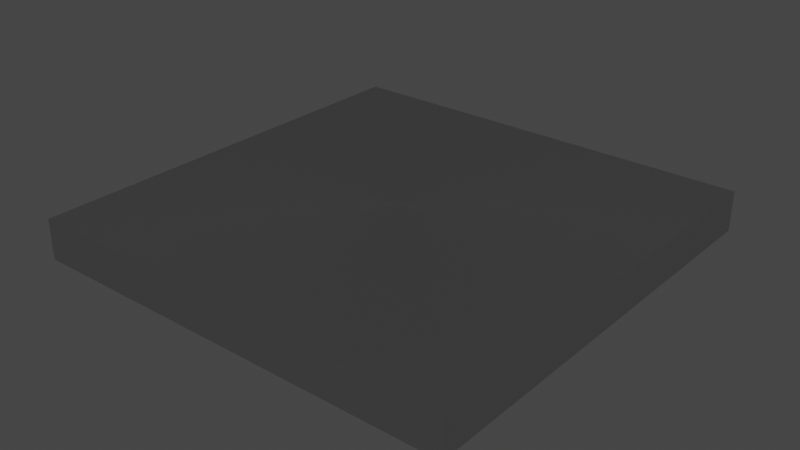 # Source: Floresan.blend  (saved by Blender 3.0.42; exported with 4.5.12 LTS)
import bpy
from mathutils import Matrix  # noqa: F401  (used for matrix-valued properties, if any)

bpy.ops.wm.read_factory_settings(use_empty=True)
scene = bpy.context.scene
scene.name = 'Scene'

# ---- collections
col_collection = bpy.data.collections.new('Collection'); scene.collection.children.link(col_collection)

# ---- materials (node trees are filled in below, after node groups)
mat_material = bpy.data.materials.new('Material')
mat_material.alpha_threshold = 0.0
mat_material.use_transparent_shadow = False
mat_material.line_color = (0.0, 0.0, 0.0, 1.0)
mat_material_004 = bpy.data.materials.new('Material.004')
mat_material_004.use_transparent_shadow = False
mat_material_008 = bpy.data.materials.new('Material.008')
mat_material_008.use_transparent_shadow = False
mat_material_009 = bpy.data.materials.new('Material.009')
mat_material_009.use_transparent_shadow = False
mat_material_005 = bpy.data.materials.new('Material.005')
mat_material_005.use_transparent_shadow = False
mat_material_006 = bpy.data.materials.new('Material.006')
mat_material_006.use_transparent_shadow = False
mat_material_007 = bpy.data.materials.new('Material.007')
mat_material_007.use_transparent_shadow = False

# ---- material node trees
mat_material.use_nodes = True; mat_material.node_tree.nodes.clear()
_N = mat_material.node_tree.nodes; _L = mat_material.node_tree.links
n0 = _N.new('ShaderNodeOutputMaterial'); n0.name = 'Material Output'; n0.location = (300, 300)
n1 = _N.new('ShaderNodeBsdfAnisotropic'); n1.name = 'Anisotropic BSDF'; n1.location = (10, 300)
n1.distribution = 'GGX'
n1.inputs[1].default_value = 0.4
n1.inputs[2].default_value = 0.5
_L.new(n1.outputs[0], n0.inputs[0])
n0.is_active_output = True
mat_material_004.use_nodes = True; mat_material_004.node_tree.nodes.clear()
_N = mat_material_004.node_tree.nodes; _L = mat_material_004.node_tree.links
n0 = _N.new('ShaderNodeOutputMaterial'); n0.name = 'Material Output'; n0.location = (300, 300)
n1 = _N.new('ShaderNodeEmission'); n1.name = 'Emission'; n1.location = (10, 300)
_L.new(n1.outputs[0], n0.inputs[0])
n0.is_active_output = True
mat_material_008.use_nodes = True; mat_material_008.node_tree.nodes.clear()
_N = mat_material_008.node_tree.nodes; _L = mat_material_008.node_tree.links
n0 = _N.new('ShaderNodeOutputMaterial'); n0.name = 'Material Output'; n0.location = (300, 300)
n1 = _N.new('ShaderNodeEmission'); n1.name = 'Emission'; n1.location = (10, 300)
_L.new(n1.outputs[0], n0.inputs[0])
n0.is_active_output = True
mat_material_009.use_nodes = True; mat_material_009.node_tree.nodes.clear()
_N = mat_material_009.node_tree.nodes; _L = mat_material_009.node_tree.links
n0 = _N.new('ShaderNodeOutputMaterial'); n0.name = 'Material Output'; n0.location = (300, 300)
n1 = _N.new('ShaderNodeEmission'); n1.name = 'Emission'; n1.location = (10, 300)
_L.new(n1.outputs[0], n0.inputs[0])
n0.is_active_output = True
mat_material_005.use_nodes = True; mat_material_005.node_tree.nodes.clear()
_N = mat_material_005.node_tree.nodes; _L = mat_material_005.node_tree.links
n0 = _N.new('ShaderNodeOutputMaterial'); n0.name = 'Material Output'; n0.location = (300, 300)
n1 = _N.new('ShaderNodeEmission'); n1.name = 'Emission'; n1.location = (10, 300)
_L.new(n1.outputs[0], n0.inputs[0])
n0.is_active_output = True
mat_material_006.use_nodes = True; mat_material_006.node_tree.nodes.clear()
_N = mat_material_006.node_tree.nodes; _L = mat_material_006.node_tree.links
n0 = _N.new('ShaderNodeOutputMaterial'); n0.name = 'Material Output'; n0.location = (300, 300)
n1 = _N.new('ShaderNodeEmission'); n1.name = 'Emission'; n1.location = (10, 300)
_L.new(n1.outputs[0], n0.inputs[0])
n0.is_active_output = True
mat_material_007.use_nodes = True; mat_material_007.node_tree.nodes.clear()
_N = mat_material_007.node_tree.nodes; _L = mat_material_007.node_tree.links
n0 = _N.new('ShaderNodeOutputMaterial'); n0.name = 'Material Output'; n0.location = (300, 300)
n1 = _N.new('ShaderNodeEmission'); n1.name = 'Emission'; n1.location = (10, 300)
_L.new(n1.outputs[0], n0.inputs[0])
n0.is_active_output = True

# ---- world
world_world = bpy.data.worlds.new('World'); scene.world = world_world
world_world.use_nodes = True; world_world.node_tree.nodes.clear()
_N = world_world.node_tree.nodes; _L = world_world.node_tree.links
n0 = _N.new('ShaderNodeOutputWorld'); n0.name = 'World Output'; n0.location = (300, 300)
n1 = _N.new('ShaderNodeBackground'); n1.name = 'Background'; n1.location = (10, 300)
n1.inputs[0].default_value = (0.05088, 0.05088, 0.05088, 1.0)
_L.new(n1.outputs[0], n0.inputs[0])
n0.is_active_output = True
world_world.color = (0.05088, 0.05088, 0.05088)
world_world.use_sun_shadow = False
world_world.sun_shadow_jitter_overblur = 0.0

# ---- meshes
me_cube = bpy.data.meshes.new('Cube')
me_cube.from_pydata([(1.0, 1.0, -0.815), (1.0, 1.0, -1.0), (1.0, -1.0, -0.815), (1.0, -1.0, -1.0), (-1.0, 1.0, -0.815), (-1.0, 1.0, -1.0), (-1.0, -1.0, -0.815), (-1.0, -1.0, -1.0), (-1.0, -1.0, -0.8848), (-1.0, 1.0, -0.8848), (1.0, -1.0, -0.8848), (1.0, 1.0, -0.8848), (-0.9279, -0.9279, -0.8685), (0.9279, -0.9279, -0.8685), (-0.9279, 0.9279, -0.8685), (0.9279, 0.9279, -0.8685), (-0.9479, -0.9479, -1.0), (-0.9479, 0.9993, -1.0), (1.001, -0.9479, -1.0), (-0.9479, -0.9479, -0.8848), (-0.9479, 0.9993, -0.8848), (1.001, -0.9479, -0.8848), (0.9476, -0.9972, -1.0), (-0.9965, 0.9476, -1.0), (0.9476, 0.9476, -1.0), (-0.9965, 0.9476, -0.8848), (0.9476, -0.9972, -0.8848), (0.9476, 0.9476, -0.8848), (1.0, -1.0, -1.0), (0.9669, -0.9669, -1.0), (-1.0, 1.0, -1.0), (-0.9669, 0.9669, -1.0), (1.0, 1.0, -1.0), (0.9669, 0.9669, -1.0), (-0.9669, -0.9669, -1.0), (-1.0, -1.0, -1.0)], [], [(0, 4, 6, 2), (3, 2, 6, 7), (7, 6, 4, 5), (16, 17, 20, 19), (1, 0, 2, 3), (5, 4, 0, 1), (8, 10, 21, 19), (9, 31, 23, 25), (9, 11, 10, 8), (18, 16, 19, 21), (11, 9, 25, 27), (7, 5, 30, 35), (12, 14, 15, 13), (29, 10, 26, 22), (9, 8, 19, 20), (31, 9, 20, 17), (10, 29, 18, 21), (34, 31, 17, 16), (29, 34, 16, 18), (31, 33, 24, 23), (5, 1, 32, 30), (23, 24, 27, 25), (24, 22, 26, 27), (1, 3, 28, 32), (3, 7, 35, 28), (10, 11, 27, 26), (31, 34, 35, 30), (33, 31, 30, 32), (29, 33, 32, 28), (34, 29, 28, 35), (33, 29, 22, 24)])
_uv = me_cube.uv_layers.new(name='UVMap')
_uv.uv.foreach_set('vector', [0.625, 0.5, 0.875, 0.5, 0.875, 0.75, 0.625, 0.75, 0.375, 0.75, 0.625, 0.75, 0.625, 1.0, 0.375, 1.0, 0.375, 0.0, 0.625, 0.0, 0.625, 0.25, 0.375, 0.25, 0.375, 0.0, 0.375, 0.2434, 0.375, 0.2434, 0.375, 0.0, 0.375, 0.5, 0.625, 0.5, 0.625, 0.75, 0.375, 0.75, 0.375, 0.25, 0.625, 0.25, 0.625, 0.5, 0.375, 0.5, 0.125, 0.75, 0.375, 0.75, 0.3729, 0.7543, 0.125, 0.75, 0.375, 0.25, 0.375, 0.2547, 0.375, 0.257, 0.375, 0.257, 0.125, 0.5, 0.375, 0.5, 0.375, 0.75, 0.125, 0.75, 0.375, 0.7564, 0.375, 1.0, 0.375, 1.0, 0.3729, 0.7543, 0.375, 0.5, 0.125, 0.5, 0.132, 0.5, 0.375, 0.5, 0.375, 0.0, 0.375, 0.25, 0.375, 0.25, 0.375, 0.0, 0.0, 0.0, 0.0, 1.0, 1.0, 1.0, 1.0, 0.0, 0.375, 0.7454, 0.375, 0.75, 0.375, 0.7431, 0.375, 0.7431, 0.125, 0.5, 0.125, 0.75, 0.125, 0.75, 0.125, 0.5066, 0.375, 0.2458, 0.375, 0.25, 0.375, 0.2434, 0.375, 0.2434, 0.375, 0.75, 0.375, 0.754, 0.375, 0.7564, 0.3729, 0.7543, 0.375, 0.0, 0.375, 0.2417, 0.375, 0.2434, 0.375, 0.0, 0.375, 0.7583, 0.375, 1.0, 0.375, 1.0, 0.375, 0.7564, 0.375, 0.2583, 0.375, 0.5, 0.375, 0.5, 0.375, 0.257, 0.375, 0.25, 0.375, 0.5, 0.375, 0.5, 0.375, 0.25, 0.375, 0.257, 0.375, 0.5, 0.375, 0.5, 0.375, 0.257, 0.375, 0.5, 0.375, 0.7431, 0.375, 0.7431, 0.375, 0.5, 0.375, 0.5, 0.375, 0.75, 0.375, 0.75, 0.375, 0.5, 0.375, 0.75, 0.375, 1.0, 0.375, 1.0, 0.375, 0.75, 0.375, 0.75, 0.375, 0.5, 0.375, 0.5, 0.375, 0.7431, 0.375, 0.2417, 0.375, 0.0, 0.375, 0.0, 0.375, 0.25, 0.375, 0.5, 0.375, 0.2583, 0.375, 0.25, 0.375, 0.5, 0.375, 0.7417, 0.375, 0.5, 0.375, 0.5, 0.375, 0.75, 0.375, 1.0, 0.375, 0.7583, 0.375, 0.75, 0.375, 1.0, 0.375, 0.5, 0.375, 0.7417, 0.375, 0.7431, 0.375, 0.5])
me_cube.materials.append(mat_material)
me_cube.use_remesh_preserve_volume = False
me_cube.use_remesh_preserve_attributes = False
me_cube.use_mirror_vertex_groups = False
me_cube.update()
me_cylinder = bpy.data.meshes.new('Cylinder')
me_cylinder.from_pydata([(0.0, 0.02, -0.3), (0.0, 0.02, 0.3), (0.003902, 0.01962, -0.3), (0.003902, 0.01962, 0.3), (0.007654, 0.01848, -0.3), (0.007654, 0.01848, 0.3), (0.01111, 0.01663, -0.3), (0.01111, 0.01663, 0.3), (0.01414, 0.01414, -0.3), (0.01414, 0.01414, 0.3), (0.01663, 0.01111, -0.3), (0.01663, 0.01111, 0.3), (0.01848, 0.007654, -0.3), (0.01848, 0.007654, 0.3), (0.01962, 0.003902, -0.3), (0.01962, 0.003902, 0.3), (0.02, -8.742e-10, -0.3), (0.02, -8.742e-10, 0.3), (0.01962, -0.003902, -0.3), (0.01962, -0.003902, 0.3), (0.01848, -0.007654, -0.3), (0.01848, -0.007654, 0.3), (0.01663, -0.01111, -0.3), (0.01663, -0.01111, 0.3), (0.01414, -0.01414, -0.3), (0.01414, -0.01414, 0.3), (0.01111, -0.01663, -0.3), (0.01111, -0.01663, 0.3), (0.007654, -0.01848, -0.3), (0.007654, -0.01848, 0.3), (0.003902, -0.01962, -0.3), (0.003902, -0.01962, 0.3), (-1.748e-09, -0.02, -0.3), (-1.748e-09, -0.02, 0.3), (-0.003902, -0.01962, -0.3), (-0.003902, -0.01962, 0.3), (-0.007654, -0.01848, -0.3), (-0.007654, -0.01848, 0.3), (-0.01111, -0.01663, -0.3), (-0.01111, -0.01663, 0.3), (-0.01414, -0.01414, -0.3), (-0.01414, -0.01414, 0.3), (-0.01663, -0.01111, -0.3), (-0.01663, -0.01111, 0.3), (-0.01848, -0.007654, -0.3), (-0.01848, -0.007654, 0.3), (-0.01962, -0.003902, -0.3), (-0.01962, -0.003902, 0.3), (-0.02, 2.385e-10, -0.3), (-0.02, 2.385e-10, 0.3), (-0.01962, 0.003902, -0.3), (-0.01962, 0.003902, 0.3), (-0.01848, 0.007654, -0.3), (-0.01848, 0.007654, 0.3), (-0.01663, 0.01111, -0.3), (-0.01663, 0.01111, 0.3), (-0.01414, 0.01414, -0.3), (-0.01414, 0.01414, 0.3), (-0.01111, 0.01663, -0.3), (-0.01111, 0.01663, 0.3), (-0.007654, 0.01848, -0.3), (-0.007654, 0.01848, 0.3), (-0.003902, 0.01962, -0.3), (-0.003902, 0.01962, 0.3)], [], [(0, 1, 3, 2), (2, 3, 5, 4), (4, 5, 7, 6), (6, 7, 9, 8), (8, 9, 11, 10), (10, 11, 13, 12), (12, 13, 15, 14), (14, 15, 17, 16), (16, 17, 19, 18), (18, 19, 21, 20), (20, 21, 23, 22), (22, 23, 25, 24), (24, 25, 27, 26), (26, 27, 29, 28), (28, 29, 31, 30), (30, 31, 33, 32), (32, 33, 35, 34), (34, 35, 37, 36), (36, 37, 39, 38), (38, 39, 41, 40), (40, 41, 43, 42), (42, 43, 45, 44), (44, 45, 47, 46), (46, 47, 49, 48), (48, 49, 51, 50), (50, 51, 53, 52), (52, 53, 55, 54), (54, 55, 57, 56), (56, 57, 59, 58), (58, 59, 61, 60), (3, 1, 63, 61, 59, 57, 55, 53, 51, 49, 47, 45, 43, 41, 39, 37, 35, 33, 31, 29, 27, 25, 23, 21, 19, 17, 15, 13, 11, 9, 7, 5), (60, 61, 63, 62), (62, 63, 1, 0), (0, 2, 4, 6, 8, 10, 12, 14, 16, 18, 20, 22, 24, 26, 28, 30, 32, 34, 36, 38, 40, 42, 44, 46, 48, 50, 52, 54, 56, 58, 60, 62)])
_uv = me_cylinder.uv_layers.new(name='UVMap')
_uv.uv.foreach_set('vector', [1.0, 0.5, 1.0, 1.0, 0.9688, 1.0, 0.9688, 0.5, 0.9688, 0.5, 0.9688, 1.0, 0.9375, 1.0, 0.9375, 0.5, 0.9375, 0.5, 0.9375, 1.0, 0.9062, 1.0, 0.9062, 0.5, 0.9062, 0.5, 0.9062, 1.0, 0.875, 1.0, 0.875, 0.5, 0.875, 0.5, 0.875, 1.0, 0.8438, 1.0, 0.8438, 0.5, 0.8438, 0.5, 0.8438, 1.0, 0.8125, 1.0, 0.8125, 0.5, 0.8125, 0.5, 0.8125, 1.0, 0.7812, 1.0, 0.7812, 0.5, 0.7812, 0.5, 0.7812, 1.0, 0.75, 1.0, 0.75, 0.5, 0.75, 0.5, 0.75, 1.0, 0.7188, 1.0, 0.7188, 0.5, 0.7188, 0.5, 0.7188, 1.0, 0.6875, 1.0, 0.6875, 0.5, 0.6875, 0.5, 0.6875, 1.0, 0.6562, 1.0, 0.6562, 0.5, 0.6562, 0.5, 0.6562, 1.0, 0.625, 1.0, 0.625, 0.5, 0.625, 0.5, 0.625, 1.0, 0.5938, 1.0, 0.5938, 0.5, 0.5938, 0.5, 0.5938, 1.0, 0.5625, 1.0, 0.5625, 0.5, 0.5625, 0.5, 0.5625, 1.0, 0.5312, 1.0, 0.5312, 0.5, 0.5312, 0.5, 0.5312, 1.0, 0.5, 1.0, 0.5, 0.5, 0.5, 0.5, 0.5, 1.0, 0.4688, 1.0, 0.4688, 0.5, 0.4688, 0.5, 0.4688, 1.0, 0.4375, 1.0, 0.4375, 0.5, 0.4375, 0.5, 0.4375, 1.0, 0.4062, 1.0, 0.4062, 0.5, 0.4062, 0.5, 0.4062, 1.0, 0.375, 1.0, 0.375, 0.5, 0.375, 0.5, 0.375, 1.0, 0.3438, 1.0, 0.3438, 0.5, 0.3438, 0.5, 0.3438, 1.0, 0.3125, 1.0, 0.3125, 0.5, 0.3125, 0.5, 0.3125, 1.0, 0.2812, 1.0, 0.2812, 0.5, 0.2812, 0.5, 0.2812, 1.0, 0.25, 1.0, 0.25, 0.5, 0.25, 0.5, 0.25, 1.0, 0.2188, 1.0, 0.2188, 0.5, 0.2188, 0.5, 0.2188, 1.0, 0.1875, 1.0, 0.1875, 0.5, 0.1875, 0.5, 0.1875, 1.0, 0.1562, 1.0, 0.1562, 0.5, 0.1562, 0.5, 0.1562, 1.0, 0.125, 1.0, 0.125, 0.5, 0.125, 0.5, 0.125, 1.0, 0.09375, 1.0, 0.09375, 0.5, 0.09375, 0.5, 0.09375, 1.0, 0.0625, 1.0, 0.0625, 0.5, 0.2968, 0.4854, 0.25, 0.49, 0.2032, 0.4854, 0.1582, 0.4717, 0.1167, 0.4496, 0.08029, 0.4197, 0.05045, 0.3833, 0.02827, 0.3418, 0.01461, 0.2968, 0.01, 0.25, 0.01461, 0.2032, 0.02827, 0.1582, 0.05045, 0.1167, 0.08029, 0.08029, 0.1167, 0.05045, 0.1582, 0.02827, 0.2032, 0.01461, 0.25, 0.01, 0.2968, 0.01461, 0.3418, 0.02827, 0.3833, 0.05045, 0.4197, 0.08029, 0.4496, 0.1167, 0.4717, 0.1582, 0.4854, 0.2032, 0.49, 0.25, 0.4854, 0.2968, 0.4717, 0.3418, 0.4496, 0.3833, 0.4197, 0.4197, 0.3833, 0.4496, 0.3418, 0.4717, 0.0625, 0.5, 0.0625, 1.0, 0.03125, 1.0, 0.03125, 0.5, 0.03125, 0.5, 0.03125, 1.0, 0.0, 1.0, 0.0, 0.5, 0.75, 0.49, 0.7968, 0.4854, 0.8418, 0.4717, 0.8833, 0.4496, 0.9197, 0.4197, 0.9496, 0.3833, 0.9717, 0.3418, 0.9854, 0.2968, 0.99, 0.25, 0.9854, 0.2032, 0.9717, 0.1582, 0.9496, 0.1167, 0.9197, 0.08029, 0.8833, 0.05045, 0.8418, 0.02827, 0.7968, 0.01461, 0.75, 0.01, 0.7032, 0.01461, 0.6582, 0.02827, 0.6167, 0.05045, 0.5803, 0.08029, 0.5504, 0.1167, 0.5283, 0.1582, 0.5146, 0.2032, 0.51, 0.25, 0.5146, 0.2968, 0.5283, 0.3418, 0.5504, 0.3833, 0.5803, 0.4197, 0.6167, 0.4496, 0.6582, 0.4717, 0.7032, 0.4854])
me_cylinder.materials.append(mat_material_004)
me_cylinder.use_remesh_fix_poles = True
me_cylinder.use_remesh_preserve_attributes = False
me_cylinder.update()
me_cylinder_001 = bpy.data.meshes.new('Cylinder.001')
me_cylinder_001.from_pydata([(0.0, 0.02, -0.3), (0.0, 0.02, 0.3), (0.003902, 0.01962, -0.3), (0.003902, 0.01962, 0.3), (0.007654, 0.01848, -0.3), (0.007654, 0.01848, 0.3), (0.01111, 0.01663, -0.3), (0.01111, 0.01663, 0.3), (0.01414, 0.01414, -0.3), (0.01414, 0.01414, 0.3), (0.01663, 0.01111, -0.3), (0.01663, 0.01111, 0.3), (0.01848, 0.007654, -0.3), (0.01848, 0.007654, 0.3), (0.01962, 0.003902, -0.3), (0.01962, 0.003902, 0.3), (0.02, -8.742e-10, -0.3), (0.02, -8.742e-10, 0.3), (0.01962, -0.003902, -0.3), (0.01962, -0.003902, 0.3), (0.01848, -0.007654, -0.3), (0.01848, -0.007654, 0.3), (0.01663, -0.01111, -0.3), (0.01663, -0.01111, 0.3), (0.01414, -0.01414, -0.3), (0.01414, -0.01414, 0.3), (0.01111, -0.01663, -0.3), (0.01111, -0.01663, 0.3), (0.007654, -0.01848, -0.3), (0.007654, -0.01848, 0.3), (0.003902, -0.01962, -0.3), (0.003902, -0.01962, 0.3), (-1.748e-09, -0.02, -0.3), (-1.748e-09, -0.02, 0.3), (-0.003902, -0.01962, -0.3), (-0.003902, -0.01962, 0.3), (-0.007654, -0.01848, -0.3), (-0.007654, -0.01848, 0.3), (-0.01111, -0.01663, -0.3), (-0.01111, -0.01663, 0.3), (-0.01414, -0.01414, -0.3), (-0.01414, -0.01414, 0.3), (-0.01663, -0.01111, -0.3), (-0.01663, -0.01111, 0.3), (-0.01848, -0.007654, -0.3), (-0.01848, -0.007654, 0.3), (-0.01962, -0.003902, -0.3), (-0.01962, -0.003902, 0.3), (-0.02, 2.385e-10, -0.3), (-0.02, 2.385e-10, 0.3), (-0.01962, 0.003902, -0.3), (-0.01962, 0.003902, 0.3), (-0.01848, 0.007654, -0.3), (-0.01848, 0.007654, 0.3), (-0.01663, 0.01111, -0.3), (-0.01663, 0.01111, 0.3), (-0.01414, 0.01414, -0.3), (-0.01414, 0.01414, 0.3), (-0.01111, 0.01663, -0.3), (-0.01111, 0.01663, 0.3), (-0.007654, 0.01848, -0.3), (-0.007654, 0.01848, 0.3), (-0.003902, 0.01962, -0.3), (-0.003902, 0.01962, 0.3)], [], [(0, 1, 3, 2), (2, 3, 5, 4), (4, 5, 7, 6), (6, 7, 9, 8), (8, 9, 11, 10), (10, 11, 13, 12), (12, 13, 15, 14), (14, 15, 17, 16), (16, 17, 19, 18), (18, 19, 21, 20), (20, 21, 23, 22), (22, 23, 25, 24), (24, 25, 27, 26), (26, 27, 29, 28), (28, 29, 31, 30), (30, 31, 33, 32), (32, 33, 35, 34), (34, 35, 37, 36), (36, 37, 39, 38), (38, 39, 41, 40), (40, 41, 43, 42), (42, 43, 45, 44), (44, 45, 47, 46), (46, 47, 49, 48), (48, 49, 51, 50), (50, 51, 53, 52), (52, 53, 55, 54), (54, 55, 57, 56), (56, 57, 59, 58), (58, 59, 61, 60), (3, 1, 63, 61, 59, 57, 55, 53, 51, 49, 47, 45, 43, 41, 39, 37, 35, 33, 31, 29, 27, 25, 23, 21, 19, 17, 15, 13, 11, 9, 7, 5), (60, 61, 63, 62), (62, 63, 1, 0), (0, 2, 4, 6, 8, 10, 12, 14, 16, 18, 20, 22, 24, 26, 28, 30, 32, 34, 36, 38, 40, 42, 44, 46, 48, 50, 52, 54, 56, 58, 60, 62)])
_uv = me_cylinder_001.uv_layers.new(name='UVMap')
_uv.uv.foreach_set('vector', [1.0, 0.5, 1.0, 1.0, 0.9688, 1.0, 0.9688, 0.5, 0.9688, 0.5, 0.9688, 1.0, 0.9375, 1.0, 0.9375, 0.5, 0.9375, 0.5, 0.9375, 1.0, 0.9062, 1.0, 0.9062, 0.5, 0.9062, 0.5, 0.9062, 1.0, 0.875, 1.0, 0.875, 0.5, 0.875, 0.5, 0.875, 1.0, 0.8438, 1.0, 0.8438, 0.5, 0.8438, 0.5, 0.8438, 1.0, 0.8125, 1.0, 0.8125, 0.5, 0.8125, 0.5, 0.8125, 1.0, 0.7812, 1.0, 0.7812, 0.5, 0.7812, 0.5, 0.7812, 1.0, 0.75, 1.0, 0.75, 0.5, 0.75, 0.5, 0.75, 1.0, 0.7188, 1.0, 0.7188, 0.5, 0.7188, 0.5, 0.7188, 1.0, 0.6875, 1.0, 0.6875, 0.5, 0.6875, 0.5, 0.6875, 1.0, 0.6562, 1.0, 0.6562, 0.5, 0.6562, 0.5, 0.6562, 1.0, 0.625, 1.0, 0.625, 0.5, 0.625, 0.5, 0.625, 1.0, 0.5938, 1.0, 0.5938, 0.5, 0.5938, 0.5, 0.5938, 1.0, 0.5625, 1.0, 0.5625, 0.5, 0.5625, 0.5, 0.5625, 1.0, 0.5312, 1.0, 0.5312, 0.5, 0.5312, 0.5, 0.5312, 1.0, 0.5, 1.0, 0.5, 0.5, 0.5, 0.5, 0.5, 1.0, 0.4688, 1.0, 0.4688, 0.5, 0.4688, 0.5, 0.4688, 1.0, 0.4375, 1.0, 0.4375, 0.5, 0.4375, 0.5, 0.4375, 1.0, 0.4062, 1.0, 0.4062, 0.5, 0.4062, 0.5, 0.4062, 1.0, 0.375, 1.0, 0.375, 0.5, 0.375, 0.5, 0.375, 1.0, 0.3438, 1.0, 0.3438, 0.5, 0.3438, 0.5, 0.3438, 1.0, 0.3125, 1.0, 0.3125, 0.5, 0.3125, 0.5, 0.3125, 1.0, 0.2812, 1.0, 0.2812, 0.5, 0.2812, 0.5, 0.2812, 1.0, 0.25, 1.0, 0.25, 0.5, 0.25, 0.5, 0.25, 1.0, 0.2188, 1.0, 0.2188, 0.5, 0.2188, 0.5, 0.2188, 1.0, 0.1875, 1.0, 0.1875, 0.5, 0.1875, 0.5, 0.1875, 1.0, 0.1562, 1.0, 0.1562, 0.5, 0.1562, 0.5, 0.1562, 1.0, 0.125, 1.0, 0.125, 0.5, 0.125, 0.5, 0.125, 1.0, 0.09375, 1.0, 0.09375, 0.5, 0.09375, 0.5, 0.09375, 1.0, 0.0625, 1.0, 0.0625, 0.5, 0.2968, 0.4854, 0.25, 0.49, 0.2032, 0.4854, 0.1582, 0.4717, 0.1167, 0.4496, 0.08029, 0.4197, 0.05045, 0.3833, 0.02827, 0.3418, 0.01461, 0.2968, 0.01, 0.25, 0.01461, 0.2032, 0.02827, 0.1582, 0.05045, 0.1167, 0.08029, 0.08029, 0.1167, 0.05045, 0.1582, 0.02827, 0.2032, 0.01461, 0.25, 0.01, 0.2968, 0.01461, 0.3418, 0.02827, 0.3833, 0.05045, 0.4197, 0.08029, 0.4496, 0.1167, 0.4717, 0.1582, 0.4854, 0.2032, 0.49, 0.25, 0.4854, 0.2968, 0.4717, 0.3418, 0.4496, 0.3833, 0.4197, 0.4197, 0.3833, 0.4496, 0.3418, 0.4717, 0.0625, 0.5, 0.0625, 1.0, 0.03125, 1.0, 0.03125, 0.5, 0.03125, 0.5, 0.03125, 1.0, 0.0, 1.0, 0.0, 0.5, 0.75, 0.49, 0.7968, 0.4854, 0.8418, 0.4717, 0.8833, 0.4496, 0.9197, 0.4197, 0.9496, 0.3833, 0.9717, 0.3418, 0.9854, 0.2968, 0.99, 0.25, 0.9854, 0.2032, 0.9717, 0.1582, 0.9496, 0.1167, 0.9197, 0.08029, 0.8833, 0.05045, 0.8418, 0.02827, 0.7968, 0.01461, 0.75, 0.01, 0.7032, 0.01461, 0.6582, 0.02827, 0.6167, 0.05045, 0.5803, 0.08029, 0.5504, 0.1167, 0.5283, 0.1582, 0.5146, 0.2032, 0.51, 0.25, 0.5146, 0.2968, 0.5283, 0.3418, 0.5504, 0.3833, 0.5803, 0.4197, 0.6167, 0.4496, 0.6582, 0.4717, 0.7032, 0.4854])
me_cylinder_001.materials.append(mat_material_008)
me_cylinder_001.use_remesh_fix_poles = True
me_cylinder_001.use_remesh_preserve_attributes = False
me_cylinder_001.update()
me_cylinder_002 = bpy.data.meshes.new('Cylinder.002')
me_cylinder_002.from_pydata([(0.0, 0.02, -0.3), (0.0, 0.02, 0.3), (0.003902, 0.01962, -0.3), (0.003902, 0.01962, 0.3), (0.007654, 0.01848, -0.3), (0.007654, 0.01848, 0.3), (0.01111, 0.01663, -0.3), (0.01111, 0.01663, 0.3), (0.01414, 0.01414, -0.3), (0.01414, 0.01414, 0.3), (0.01663, 0.01111, -0.3), (0.01663, 0.01111, 0.3), (0.01848, 0.007654, -0.3), (0.01848, 0.007654, 0.3), (0.01962, 0.003902, -0.3), (0.01962, 0.003902, 0.3), (0.02, -8.742e-10, -0.3), (0.02, -8.742e-10, 0.3), (0.01962, -0.003902, -0.3), (0.01962, -0.003902, 0.3), (0.01848, -0.007654, -0.3), (0.01848, -0.007654, 0.3), (0.01663, -0.01111, -0.3), (0.01663, -0.01111, 0.3), (0.01414, -0.01414, -0.3), (0.01414, -0.01414, 0.3), (0.01111, -0.01663, -0.3), (0.01111, -0.01663, 0.3), (0.007654, -0.01848, -0.3), (0.007654, -0.01848, 0.3), (0.003902, -0.01962, -0.3), (0.003902, -0.01962, 0.3), (-1.748e-09, -0.02, -0.3), (-1.748e-09, -0.02, 0.3), (-0.003902, -0.01962, -0.3), (-0.003902, -0.01962, 0.3), (-0.007654, -0.01848, -0.3), (-0.007654, -0.01848, 0.3), (-0.01111, -0.01663, -0.3), (-0.01111, -0.01663, 0.3), (-0.01414, -0.01414, -0.3), (-0.01414, -0.01414, 0.3), (-0.01663, -0.01111, -0.3), (-0.01663, -0.01111, 0.3), (-0.01848, -0.007654, -0.3), (-0.01848, -0.007654, 0.3), (-0.01962, -0.003902, -0.3), (-0.01962, -0.003902, 0.3), (-0.02, 2.385e-10, -0.3), (-0.02, 2.385e-10, 0.3), (-0.01962, 0.003902, -0.3), (-0.01962, 0.003902, 0.3), (-0.01848, 0.007654, -0.3), (-0.01848, 0.007654, 0.3), (-0.01663, 0.01111, -0.3), (-0.01663, 0.01111, 0.3), (-0.01414, 0.01414, -0.3), (-0.01414, 0.01414, 0.3), (-0.01111, 0.01663, -0.3), (-0.01111, 0.01663, 0.3), (-0.007654, 0.01848, -0.3), (-0.007654, 0.01848, 0.3), (-0.003902, 0.01962, -0.3), (-0.003902, 0.01962, 0.3)], [], [(0, 1, 3, 2), (2, 3, 5, 4), (4, 5, 7, 6), (6, 7, 9, 8), (8, 9, 11, 10), (10, 11, 13, 12), (12, 13, 15, 14), (14, 15, 17, 16), (16, 17, 19, 18), (18, 19, 21, 20), (20, 21, 23, 22), (22, 23, 25, 24), (24, 25, 27, 26), (26, 27, 29, 28), (28, 29, 31, 30), (30, 31, 33, 32), (32, 33, 35, 34), (34, 35, 37, 36), (36, 37, 39, 38), (38, 39, 41, 40), (40, 41, 43, 42), (42, 43, 45, 44), (44, 45, 47, 46), (46, 47, 49, 48), (48, 49, 51, 50), (50, 51, 53, 52), (52, 53, 55, 54), (54, 55, 57, 56), (56, 57, 59, 58), (58, 59, 61, 60), (3, 1, 63, 61, 59, 57, 55, 53, 51, 49, 47, 45, 43, 41, 39, 37, 35, 33, 31, 29, 27, 25, 23, 21, 19, 17, 15, 13, 11, 9, 7, 5), (60, 61, 63, 62), (62, 63, 1, 0), (0, 2, 4, 6, 8, 10, 12, 14, 16, 18, 20, 22, 24, 26, 28, 30, 32, 34, 36, 38, 40, 42, 44, 46, 48, 50, 52, 54, 56, 58, 60, 62)])
_uv = me_cylinder_002.uv_layers.new(name='UVMap')
_uv.uv.foreach_set('vector', [1.0, 0.5, 1.0, 1.0, 0.9688, 1.0, 0.9688, 0.5, 0.9688, 0.5, 0.9688, 1.0, 0.9375, 1.0, 0.9375, 0.5, 0.9375, 0.5, 0.9375, 1.0, 0.9062, 1.0, 0.9062, 0.5, 0.9062, 0.5, 0.9062, 1.0, 0.875, 1.0, 0.875, 0.5, 0.875, 0.5, 0.875, 1.0, 0.8438, 1.0, 0.8438, 0.5, 0.8438, 0.5, 0.8438, 1.0, 0.8125, 1.0, 0.8125, 0.5, 0.8125, 0.5, 0.8125, 1.0, 0.7812, 1.0, 0.7812, 0.5, 0.7812, 0.5, 0.7812, 1.0, 0.75, 1.0, 0.75, 0.5, 0.75, 0.5, 0.75, 1.0, 0.7188, 1.0, 0.7188, 0.5, 0.7188, 0.5, 0.7188, 1.0, 0.6875, 1.0, 0.6875, 0.5, 0.6875, 0.5, 0.6875, 1.0, 0.6562, 1.0, 0.6562, 0.5, 0.6562, 0.5, 0.6562, 1.0, 0.625, 1.0, 0.625, 0.5, 0.625, 0.5, 0.625, 1.0, 0.5938, 1.0, 0.5938, 0.5, 0.5938, 0.5, 0.5938, 1.0, 0.5625, 1.0, 0.5625, 0.5, 0.5625, 0.5, 0.5625, 1.0, 0.5312, 1.0, 0.5312, 0.5, 0.5312, 0.5, 0.5312, 1.0, 0.5, 1.0, 0.5, 0.5, 0.5, 0.5, 0.5, 1.0, 0.4688, 1.0, 0.4688, 0.5, 0.4688, 0.5, 0.4688, 1.0, 0.4375, 1.0, 0.4375, 0.5, 0.4375, 0.5, 0.4375, 1.0, 0.4062, 1.0, 0.4062, 0.5, 0.4062, 0.5, 0.4062, 1.0, 0.375, 1.0, 0.375, 0.5, 0.375, 0.5, 0.375, 1.0, 0.3438, 1.0, 0.3438, 0.5, 0.3438, 0.5, 0.3438, 1.0, 0.3125, 1.0, 0.3125, 0.5, 0.3125, 0.5, 0.3125, 1.0, 0.2812, 1.0, 0.2812, 0.5, 0.2812, 0.5, 0.2812, 1.0, 0.25, 1.0, 0.25, 0.5, 0.25, 0.5, 0.25, 1.0, 0.2188, 1.0, 0.2188, 0.5, 0.2188, 0.5, 0.2188, 1.0, 0.1875, 1.0, 0.1875, 0.5, 0.1875, 0.5, 0.1875, 1.0, 0.1562, 1.0, 0.1562, 0.5, 0.1562, 0.5, 0.1562, 1.0, 0.125, 1.0, 0.125, 0.5, 0.125, 0.5, 0.125, 1.0, 0.09375, 1.0, 0.09375, 0.5, 0.09375, 0.5, 0.09375, 1.0, 0.0625, 1.0, 0.0625, 0.5, 0.2968, 0.4854, 0.25, 0.49, 0.2032, 0.4854, 0.1582, 0.4717, 0.1167, 0.4496, 0.08029, 0.4197, 0.05045, 0.3833, 0.02827, 0.3418, 0.01461, 0.2968, 0.01, 0.25, 0.01461, 0.2032, 0.02827, 0.1582, 0.05045, 0.1167, 0.08029, 0.08029, 0.1167, 0.05045, 0.1582, 0.02827, 0.2032, 0.01461, 0.25, 0.01, 0.2968, 0.01461, 0.3418, 0.02827, 0.3833, 0.05045, 0.4197, 0.08029, 0.4496, 0.1167, 0.4717, 0.1582, 0.4854, 0.2032, 0.49, 0.25, 0.4854, 0.2968, 0.4717, 0.3418, 0.4496, 0.3833, 0.4197, 0.4197, 0.3833, 0.4496, 0.3418, 0.4717, 0.0625, 0.5, 0.0625, 1.0, 0.03125, 1.0, 0.03125, 0.5, 0.03125, 0.5, 0.03125, 1.0, 0.0, 1.0, 0.0, 0.5, 0.75, 0.49, 0.7968, 0.4854, 0.8418, 0.4717, 0.8833, 0.4496, 0.9197, 0.4197, 0.9496, 0.3833, 0.9717, 0.3418, 0.9854, 0.2968, 0.99, 0.25, 0.9854, 0.2032, 0.9717, 0.1582, 0.9496, 0.1167, 0.9197, 0.08029, 0.8833, 0.05045, 0.8418, 0.02827, 0.7968, 0.01461, 0.75, 0.01, 0.7032, 0.01461, 0.6582, 0.02827, 0.6167, 0.05045, 0.5803, 0.08029, 0.5504, 0.1167, 0.5283, 0.1582, 0.5146, 0.2032, 0.51, 0.25, 0.5146, 0.2968, 0.5283, 0.3418, 0.5504, 0.3833, 0.5803, 0.4197, 0.6167, 0.4496, 0.6582, 0.4717, 0.7032, 0.4854])
me_cylinder_002.materials.append(mat_material_009)
me_cylinder_002.use_remesh_fix_poles = True
me_cylinder_002.use_remesh_preserve_attributes = False
me_cylinder_002.update()
me_cylinder_003 = bpy.data.meshes.new('Cylinder.003')
me_cylinder_003.from_pydata([(0.0, 0.02, -0.3), (0.0, 0.02, 0.3), (0.003902, 0.01962, -0.3), (0.003902, 0.01962, 0.3), (0.007654, 0.01848, -0.3), (0.007654, 0.01848, 0.3), (0.01111, 0.01663, -0.3), (0.01111, 0.01663, 0.3), (0.01414, 0.01414, -0.3), (0.01414, 0.01414, 0.3), (0.01663, 0.01111, -0.3), (0.01663, 0.01111, 0.3), (0.01848, 0.007654, -0.3), (0.01848, 0.007654, 0.3), (0.01962, 0.003902, -0.3), (0.01962, 0.003902, 0.3), (0.02, -8.742e-10, -0.3), (0.02, -8.742e-10, 0.3), (0.01962, -0.003902, -0.3), (0.01962, -0.003902, 0.3), (0.01848, -0.007654, -0.3), (0.01848, -0.007654, 0.3), (0.01663, -0.01111, -0.3), (0.01663, -0.01111, 0.3), (0.01414, -0.01414, -0.3), (0.01414, -0.01414, 0.3), (0.01111, -0.01663, -0.3), (0.01111, -0.01663, 0.3), (0.007654, -0.01848, -0.3), (0.007654, -0.01848, 0.3), (0.003902, -0.01962, -0.3), (0.003902, -0.01962, 0.3), (-1.748e-09, -0.02, -0.3), (-1.748e-09, -0.02, 0.3), (-0.003902, -0.01962, -0.3), (-0.003902, -0.01962, 0.3), (-0.007654, -0.01848, -0.3), (-0.007654, -0.01848, 0.3), (-0.01111, -0.01663, -0.3), (-0.01111, -0.01663, 0.3), (-0.01414, -0.01414, -0.3), (-0.01414, -0.01414, 0.3), (-0.01663, -0.01111, -0.3), (-0.01663, -0.01111, 0.3), (-0.01848, -0.007654, -0.3), (-0.01848, -0.007654, 0.3), (-0.01962, -0.003902, -0.3), (-0.01962, -0.003902, 0.3), (-0.02, 2.385e-10, -0.3), (-0.02, 2.385e-10, 0.3), (-0.01962, 0.003902, -0.3), (-0.01962, 0.003902, 0.3), (-0.01848, 0.007654, -0.3), (-0.01848, 0.007654, 0.3), (-0.01663, 0.01111, -0.3), (-0.01663, 0.01111, 0.3), (-0.01414, 0.01414, -0.3), (-0.01414, 0.01414, 0.3), (-0.01111, 0.01663, -0.3), (-0.01111, 0.01663, 0.3), (-0.007654, 0.01848, -0.3), (-0.007654, 0.01848, 0.3), (-0.003902, 0.01962, -0.3), (-0.003902, 0.01962, 0.3)], [], [(0, 1, 3, 2), (2, 3, 5, 4), (4, 5, 7, 6), (6, 7, 9, 8), (8, 9, 11, 10), (10, 11, 13, 12), (12, 13, 15, 14), (14, 15, 17, 16), (16, 17, 19, 18), (18, 19, 21, 20), (20, 21, 23, 22), (22, 23, 25, 24), (24, 25, 27, 26), (26, 27, 29, 28), (28, 29, 31, 30), (30, 31, 33, 32), (32, 33, 35, 34), (34, 35, 37, 36), (36, 37, 39, 38), (38, 39, 41, 40), (40, 41, 43, 42), (42, 43, 45, 44), (44, 45, 47, 46), (46, 47, 49, 48), (48, 49, 51, 50), (50, 51, 53, 52), (52, 53, 55, 54), (54, 55, 57, 56), (56, 57, 59, 58), (58, 59, 61, 60), (3, 1, 63, 61, 59, 57, 55, 53, 51, 49, 47, 45, 43, 41, 39, 37, 35, 33, 31, 29, 27, 25, 23, 21, 19, 17, 15, 13, 11, 9, 7, 5), (60, 61, 63, 62), (62, 63, 1, 0), (0, 2, 4, 6, 8, 10, 12, 14, 16, 18, 20, 22, 24, 26, 28, 30, 32, 34, 36, 38, 40, 42, 44, 46, 48, 50, 52, 54, 56, 58, 60, 62)])
_uv = me_cylinder_003.uv_layers.new(name='UVMap')
_uv.uv.foreach_set('vector', [1.0, 0.5, 1.0, 1.0, 0.9688, 1.0, 0.9688, 0.5, 0.9688, 0.5, 0.9688, 1.0, 0.9375, 1.0, 0.9375, 0.5, 0.9375, 0.5, 0.9375, 1.0, 0.9062, 1.0, 0.9062, 0.5, 0.9062, 0.5, 0.9062, 1.0, 0.875, 1.0, 0.875, 0.5, 0.875, 0.5, 0.875, 1.0, 0.8438, 1.0, 0.8438, 0.5, 0.8438, 0.5, 0.8438, 1.0, 0.8125, 1.0, 0.8125, 0.5, 0.8125, 0.5, 0.8125, 1.0, 0.7812, 1.0, 0.7812, 0.5, 0.7812, 0.5, 0.7812, 1.0, 0.75, 1.0, 0.75, 0.5, 0.75, 0.5, 0.75, 1.0, 0.7188, 1.0, 0.7188, 0.5, 0.7188, 0.5, 0.7188, 1.0, 0.6875, 1.0, 0.6875, 0.5, 0.6875, 0.5, 0.6875, 1.0, 0.6562, 1.0, 0.6562, 0.5, 0.6562, 0.5, 0.6562, 1.0, 0.625, 1.0, 0.625, 0.5, 0.625, 0.5, 0.625, 1.0, 0.5938, 1.0, 0.5938, 0.5, 0.5938, 0.5, 0.5938, 1.0, 0.5625, 1.0, 0.5625, 0.5, 0.5625, 0.5, 0.5625, 1.0, 0.5312, 1.0, 0.5312, 0.5, 0.5312, 0.5, 0.5312, 1.0, 0.5, 1.0, 0.5, 0.5, 0.5, 0.5, 0.5, 1.0, 0.4688, 1.0, 0.4688, 0.5, 0.4688, 0.5, 0.4688, 1.0, 0.4375, 1.0, 0.4375, 0.5, 0.4375, 0.5, 0.4375, 1.0, 0.4062, 1.0, 0.4062, 0.5, 0.4062, 0.5, 0.4062, 1.0, 0.375, 1.0, 0.375, 0.5, 0.375, 0.5, 0.375, 1.0, 0.3438, 1.0, 0.3438, 0.5, 0.3438, 0.5, 0.3438, 1.0, 0.3125, 1.0, 0.3125, 0.5, 0.3125, 0.5, 0.3125, 1.0, 0.2812, 1.0, 0.2812, 0.5, 0.2812, 0.5, 0.2812, 1.0, 0.25, 1.0, 0.25, 0.5, 0.25, 0.5, 0.25, 1.0, 0.2188, 1.0, 0.2188, 0.5, 0.2188, 0.5, 0.2188, 1.0, 0.1875, 1.0, 0.1875, 0.5, 0.1875, 0.5, 0.1875, 1.0, 0.1562, 1.0, 0.1562, 0.5, 0.1562, 0.5, 0.1562, 1.0, 0.125, 1.0, 0.125, 0.5, 0.125, 0.5, 0.125, 1.0, 0.09375, 1.0, 0.09375, 0.5, 0.09375, 0.5, 0.09375, 1.0, 0.0625, 1.0, 0.0625, 0.5, 0.2968, 0.4854, 0.25, 0.49, 0.2032, 0.4854, 0.1582, 0.4717, 0.1167, 0.4496, 0.08029, 0.4197, 0.05045, 0.3833, 0.02827, 0.3418, 0.01461, 0.2968, 0.01, 0.25, 0.01461, 0.2032, 0.02827, 0.1582, 0.05045, 0.1167, 0.08029, 0.08029, 0.1167, 0.05045, 0.1582, 0.02827, 0.2032, 0.01461, 0.25, 0.01, 0.2968, 0.01461, 0.3418, 0.02827, 0.3833, 0.05045, 0.4197, 0.08029, 0.4496, 0.1167, 0.4717, 0.1582, 0.4854, 0.2032, 0.49, 0.25, 0.4854, 0.2968, 0.4717, 0.3418, 0.4496, 0.3833, 0.4197, 0.4197, 0.3833, 0.4496, 0.3418, 0.4717, 0.0625, 0.5, 0.0625, 1.0, 0.03125, 1.0, 0.03125, 0.5, 0.03125, 0.5, 0.03125, 1.0, 0.0, 1.0, 0.0, 0.5, 0.75, 0.49, 0.7968, 0.4854, 0.8418, 0.4717, 0.8833, 0.4496, 0.9197, 0.4197, 0.9496, 0.3833, 0.9717, 0.3418, 0.9854, 0.2968, 0.99, 0.25, 0.9854, 0.2032, 0.9717, 0.1582, 0.9496, 0.1167, 0.9197, 0.08029, 0.8833, 0.05045, 0.8418, 0.02827, 0.7968, 0.01461, 0.75, 0.01, 0.7032, 0.01461, 0.6582, 0.02827, 0.6167, 0.05045, 0.5803, 0.08029, 0.5504, 0.1167, 0.5283, 0.1582, 0.5146, 0.2032, 0.51, 0.25, 0.5146, 0.2968, 0.5283, 0.3418, 0.5504, 0.3833, 0.5803, 0.4197, 0.6167, 0.4496, 0.6582, 0.4717, 0.7032, 0.4854])
me_cylinder_003.materials.append(mat_material_005)
me_cylinder_003.use_remesh_fix_poles = True
me_cylinder_003.use_remesh_preserve_attributes = False
me_cylinder_003.update()
me_cylinder_004 = bpy.data.meshes.new('Cylinder.004')
me_cylinder_004.from_pydata([(0.0, 0.02, -0.3), (0.0, 0.02, 0.3), (0.003902, 0.01962, -0.3), (0.003902, 0.01962, 0.3), (0.007654, 0.01848, -0.3), (0.007654, 0.01848, 0.3), (0.01111, 0.01663, -0.3), (0.01111, 0.01663, 0.3), (0.01414, 0.01414, -0.3), (0.01414, 0.01414, 0.3), (0.01663, 0.01111, -0.3), (0.01663, 0.01111, 0.3), (0.01848, 0.007654, -0.3), (0.01848, 0.007654, 0.3), (0.01962, 0.003902, -0.3), (0.01962, 0.003902, 0.3), (0.02, -8.742e-10, -0.3), (0.02, -8.742e-10, 0.3), (0.01962, -0.003902, -0.3), (0.01962, -0.003902, 0.3), (0.01848, -0.007654, -0.3), (0.01848, -0.007654, 0.3), (0.01663, -0.01111, -0.3), (0.01663, -0.01111, 0.3), (0.01414, -0.01414, -0.3), (0.01414, -0.01414, 0.3), (0.01111, -0.01663, -0.3), (0.01111, -0.01663, 0.3), (0.007654, -0.01848, -0.3), (0.007654, -0.01848, 0.3), (0.003902, -0.01962, -0.3), (0.003902, -0.01962, 0.3), (-1.748e-09, -0.02, -0.3), (-1.748e-09, -0.02, 0.3), (-0.003902, -0.01962, -0.3), (-0.003902, -0.01962, 0.3), (-0.007654, -0.01848, -0.3), (-0.007654, -0.01848, 0.3), (-0.01111, -0.01663, -0.3), (-0.01111, -0.01663, 0.3), (-0.01414, -0.01414, -0.3), (-0.01414, -0.01414, 0.3), (-0.01663, -0.01111, -0.3), (-0.01663, -0.01111, 0.3), (-0.01848, -0.007654, -0.3), (-0.01848, -0.007654, 0.3), (-0.01962, -0.003902, -0.3), (-0.01962, -0.003902, 0.3), (-0.02, 2.385e-10, -0.3), (-0.02, 2.385e-10, 0.3), (-0.01962, 0.003902, -0.3), (-0.01962, 0.003902, 0.3), (-0.01848, 0.007654, -0.3), (-0.01848, 0.007654, 0.3), (-0.01663, 0.01111, -0.3), (-0.01663, 0.01111, 0.3), (-0.01414, 0.01414, -0.3), (-0.01414, 0.01414, 0.3), (-0.01111, 0.01663, -0.3), (-0.01111, 0.01663, 0.3), (-0.007654, 0.01848, -0.3), (-0.007654, 0.01848, 0.3), (-0.003902, 0.01962, -0.3), (-0.003902, 0.01962, 0.3)], [], [(0, 1, 3, 2), (2, 3, 5, 4), (4, 5, 7, 6), (6, 7, 9, 8), (8, 9, 11, 10), (10, 11, 13, 12), (12, 13, 15, 14), (14, 15, 17, 16), (16, 17, 19, 18), (18, 19, 21, 20), (20, 21, 23, 22), (22, 23, 25, 24), (24, 25, 27, 26), (26, 27, 29, 28), (28, 29, 31, 30), (30, 31, 33, 32), (32, 33, 35, 34), (34, 35, 37, 36), (36, 37, 39, 38), (38, 39, 41, 40), (40, 41, 43, 42), (42, 43, 45, 44), (44, 45, 47, 46), (46, 47, 49, 48), (48, 49, 51, 50), (50, 51, 53, 52), (52, 53, 55, 54), (54, 55, 57, 56), (56, 57, 59, 58), (58, 59, 61, 60), (3, 1, 63, 61, 59, 57, 55, 53, 51, 49, 47, 45, 43, 41, 39, 37, 35, 33, 31, 29, 27, 25, 23, 21, 19, 17, 15, 13, 11, 9, 7, 5), (60, 61, 63, 62), (62, 63, 1, 0), (0, 2, 4, 6, 8, 10, 12, 14, 16, 18, 20, 22, 24, 26, 28, 30, 32, 34, 36, 38, 40, 42, 44, 46, 48, 50, 52, 54, 56, 58, 60, 62)])
_uv = me_cylinder_004.uv_layers.new(name='UVMap')
_uv.uv.foreach_set('vector', [1.0, 0.5, 1.0, 1.0, 0.9688, 1.0, 0.9688, 0.5, 0.9688, 0.5, 0.9688, 1.0, 0.9375, 1.0, 0.9375, 0.5, 0.9375, 0.5, 0.9375, 1.0, 0.9062, 1.0, 0.9062, 0.5, 0.9062, 0.5, 0.9062, 1.0, 0.875, 1.0, 0.875, 0.5, 0.875, 0.5, 0.875, 1.0, 0.8438, 1.0, 0.8438, 0.5, 0.8438, 0.5, 0.8438, 1.0, 0.8125, 1.0, 0.8125, 0.5, 0.8125, 0.5, 0.8125, 1.0, 0.7812, 1.0, 0.7812, 0.5, 0.7812, 0.5, 0.7812, 1.0, 0.75, 1.0, 0.75, 0.5, 0.75, 0.5, 0.75, 1.0, 0.7188, 1.0, 0.7188, 0.5, 0.7188, 0.5, 0.7188, 1.0, 0.6875, 1.0, 0.6875, 0.5, 0.6875, 0.5, 0.6875, 1.0, 0.6562, 1.0, 0.6562, 0.5, 0.6562, 0.5, 0.6562, 1.0, 0.625, 1.0, 0.625, 0.5, 0.625, 0.5, 0.625, 1.0, 0.5938, 1.0, 0.5938, 0.5, 0.5938, 0.5, 0.5938, 1.0, 0.5625, 1.0, 0.5625, 0.5, 0.5625, 0.5, 0.5625, 1.0, 0.5312, 1.0, 0.5312, 0.5, 0.5312, 0.5, 0.5312, 1.0, 0.5, 1.0, 0.5, 0.5, 0.5, 0.5, 0.5, 1.0, 0.4688, 1.0, 0.4688, 0.5, 0.4688, 0.5, 0.4688, 1.0, 0.4375, 1.0, 0.4375, 0.5, 0.4375, 0.5, 0.4375, 1.0, 0.4062, 1.0, 0.4062, 0.5, 0.4062, 0.5, 0.4062, 1.0, 0.375, 1.0, 0.375, 0.5, 0.375, 0.5, 0.375, 1.0, 0.3438, 1.0, 0.3438, 0.5, 0.3438, 0.5, 0.3438, 1.0, 0.3125, 1.0, 0.3125, 0.5, 0.3125, 0.5, 0.3125, 1.0, 0.2812, 1.0, 0.2812, 0.5, 0.2812, 0.5, 0.2812, 1.0, 0.25, 1.0, 0.25, 0.5, 0.25, 0.5, 0.25, 1.0, 0.2188, 1.0, 0.2188, 0.5, 0.2188, 0.5, 0.2188, 1.0, 0.1875, 1.0, 0.1875, 0.5, 0.1875, 0.5, 0.1875, 1.0, 0.1562, 1.0, 0.1562, 0.5, 0.1562, 0.5, 0.1562, 1.0, 0.125, 1.0, 0.125, 0.5, 0.125, 0.5, 0.125, 1.0, 0.09375, 1.0, 0.09375, 0.5, 0.09375, 0.5, 0.09375, 1.0, 0.0625, 1.0, 0.0625, 0.5, 0.2968, 0.4854, 0.25, 0.49, 0.2032, 0.4854, 0.1582, 0.4717, 0.1167, 0.4496, 0.08029, 0.4197, 0.05045, 0.3833, 0.02827, 0.3418, 0.01461, 0.2968, 0.01, 0.25, 0.01461, 0.2032, 0.02827, 0.1582, 0.05045, 0.1167, 0.08029, 0.08029, 0.1167, 0.05045, 0.1582, 0.02827, 0.2032, 0.01461, 0.25, 0.01, 0.2968, 0.01461, 0.3418, 0.02827, 0.3833, 0.05045, 0.4197, 0.08029, 0.4496, 0.1167, 0.4717, 0.1582, 0.4854, 0.2032, 0.49, 0.25, 0.4854, 0.2968, 0.4717, 0.3418, 0.4496, 0.3833, 0.4197, 0.4197, 0.3833, 0.4496, 0.3418, 0.4717, 0.0625, 0.5, 0.0625, 1.0, 0.03125, 1.0, 0.03125, 0.5, 0.03125, 0.5, 0.03125, 1.0, 0.0, 1.0, 0.0, 0.5, 0.75, 0.49, 0.7968, 0.4854, 0.8418, 0.4717, 0.8833, 0.4496, 0.9197, 0.4197, 0.9496, 0.3833, 0.9717, 0.3418, 0.9854, 0.2968, 0.99, 0.25, 0.9854, 0.2032, 0.9717, 0.1582, 0.9496, 0.1167, 0.9197, 0.08029, 0.8833, 0.05045, 0.8418, 0.02827, 0.7968, 0.01461, 0.75, 0.01, 0.7032, 0.01461, 0.6582, 0.02827, 0.6167, 0.05045, 0.5803, 0.08029, 0.5504, 0.1167, 0.5283, 0.1582, 0.5146, 0.2032, 0.51, 0.25, 0.5146, 0.2968, 0.5283, 0.3418, 0.5504, 0.3833, 0.5803, 0.4197, 0.6167, 0.4496, 0.6582, 0.4717, 0.7032, 0.4854])
me_cylinder_004.materials.append(mat_material_006)
me_cylinder_004.use_remesh_fix_poles = True
me_cylinder_004.use_remesh_preserve_attributes = False
me_cylinder_004.update()
me_cylinder_005 = bpy.data.meshes.new('Cylinder.005')
me_cylinder_005.from_pydata([(0.0, 0.02, -0.3), (0.0, 0.02, 0.3), (0.003902, 0.01962, -0.3), (0.003902, 0.01962, 0.3), (0.007654, 0.01848, -0.3), (0.007654, 0.01848, 0.3), (0.01111, 0.01663, -0.3), (0.01111, 0.01663, 0.3), (0.01414, 0.01414, -0.3), (0.01414, 0.01414, 0.3), (0.01663, 0.01111, -0.3), (0.01663, 0.01111, 0.3), (0.01848, 0.007654, -0.3), (0.01848, 0.007654, 0.3), (0.01962, 0.003902, -0.3), (0.01962, 0.003902, 0.3), (0.02, -8.742e-10, -0.3), (0.02, -8.742e-10, 0.3), (0.01962, -0.003902, -0.3), (0.01962, -0.003902, 0.3), (0.01848, -0.007654, -0.3), (0.01848, -0.007654, 0.3), (0.01663, -0.01111, -0.3), (0.01663, -0.01111, 0.3), (0.01414, -0.01414, -0.3), (0.01414, -0.01414, 0.3), (0.01111, -0.01663, -0.3), (0.01111, -0.01663, 0.3), (0.007654, -0.01848, -0.3), (0.007654, -0.01848, 0.3), (0.003902, -0.01962, -0.3), (0.003902, -0.01962, 0.3), (-1.748e-09, -0.02, -0.3), (-1.748e-09, -0.02, 0.3), (-0.003902, -0.01962, -0.3), (-0.003902, -0.01962, 0.3), (-0.007654, -0.01848, -0.3), (-0.007654, -0.01848, 0.3), (-0.01111, -0.01663, -0.3), (-0.01111, -0.01663, 0.3), (-0.01414, -0.01414, -0.3), (-0.01414, -0.01414, 0.3), (-0.01663, -0.01111, -0.3), (-0.01663, -0.01111, 0.3), (-0.01848, -0.007654, -0.3), (-0.01848, -0.007654, 0.3), (-0.01962, -0.003902, -0.3), (-0.01962, -0.003902, 0.3), (-0.02, 2.385e-10, -0.3), (-0.02, 2.385e-10, 0.3), (-0.01962, 0.003902, -0.3), (-0.01962, 0.003902, 0.3), (-0.01848, 0.007654, -0.3), (-0.01848, 0.007654, 0.3), (-0.01663, 0.01111, -0.3), (-0.01663, 0.01111, 0.3), (-0.01414, 0.01414, -0.3), (-0.01414, 0.01414, 0.3), (-0.01111, 0.01663, -0.3), (-0.01111, 0.01663, 0.3), (-0.007654, 0.01848, -0.3), (-0.007654, 0.01848, 0.3), (-0.003902, 0.01962, -0.3), (-0.003902, 0.01962, 0.3)], [], [(0, 1, 3, 2), (2, 3, 5, 4), (4, 5, 7, 6), (6, 7, 9, 8), (8, 9, 11, 10), (10, 11, 13, 12), (12, 13, 15, 14), (14, 15, 17, 16), (16, 17, 19, 18), (18, 19, 21, 20), (20, 21, 23, 22), (22, 23, 25, 24), (24, 25, 27, 26), (26, 27, 29, 28), (28, 29, 31, 30), (30, 31, 33, 32), (32, 33, 35, 34), (34, 35, 37, 36), (36, 37, 39, 38), (38, 39, 41, 40), (40, 41, 43, 42), (42, 43, 45, 44), (44, 45, 47, 46), (46, 47, 49, 48), (48, 49, 51, 50), (50, 51, 53, 52), (52, 53, 55, 54), (54, 55, 57, 56), (56, 57, 59, 58), (58, 59, 61, 60), (3, 1, 63, 61, 59, 57, 55, 53, 51, 49, 47, 45, 43, 41, 39, 37, 35, 33, 31, 29, 27, 25, 23, 21, 19, 17, 15, 13, 11, 9, 7, 5), (60, 61, 63, 62), (62, 63, 1, 0), (0, 2, 4, 6, 8, 10, 12, 14, 16, 18, 20, 22, 24, 26, 28, 30, 32, 34, 36, 38, 40, 42, 44, 46, 48, 50, 52, 54, 56, 58, 60, 62)])
_uv = me_cylinder_005.uv_layers.new(name='UVMap')
_uv.uv.foreach_set('vector', [1.0, 0.5, 1.0, 1.0, 0.9688, 1.0, 0.9688, 0.5, 0.9688, 0.5, 0.9688, 1.0, 0.9375, 1.0, 0.9375, 0.5, 0.9375, 0.5, 0.9375, 1.0, 0.9062, 1.0, 0.9062, 0.5, 0.9062, 0.5, 0.9062, 1.0, 0.875, 1.0, 0.875, 0.5, 0.875, 0.5, 0.875, 1.0, 0.8438, 1.0, 0.8438, 0.5, 0.8438, 0.5, 0.8438, 1.0, 0.8125, 1.0, 0.8125, 0.5, 0.8125, 0.5, 0.8125, 1.0, 0.7812, 1.0, 0.7812, 0.5, 0.7812, 0.5, 0.7812, 1.0, 0.75, 1.0, 0.75, 0.5, 0.75, 0.5, 0.75, 1.0, 0.7188, 1.0, 0.7188, 0.5, 0.7188, 0.5, 0.7188, 1.0, 0.6875, 1.0, 0.6875, 0.5, 0.6875, 0.5, 0.6875, 1.0, 0.6562, 1.0, 0.6562, 0.5, 0.6562, 0.5, 0.6562, 1.0, 0.625, 1.0, 0.625, 0.5, 0.625, 0.5, 0.625, 1.0, 0.5938, 1.0, 0.5938, 0.5, 0.5938, 0.5, 0.5938, 1.0, 0.5625, 1.0, 0.5625, 0.5, 0.5625, 0.5, 0.5625, 1.0, 0.5312, 1.0, 0.5312, 0.5, 0.5312, 0.5, 0.5312, 1.0, 0.5, 1.0, 0.5, 0.5, 0.5, 0.5, 0.5, 1.0, 0.4688, 1.0, 0.4688, 0.5, 0.4688, 0.5, 0.4688, 1.0, 0.4375, 1.0, 0.4375, 0.5, 0.4375, 0.5, 0.4375, 1.0, 0.4062, 1.0, 0.4062, 0.5, 0.4062, 0.5, 0.4062, 1.0, 0.375, 1.0, 0.375, 0.5, 0.375, 0.5, 0.375, 1.0, 0.3438, 1.0, 0.3438, 0.5, 0.3438, 0.5, 0.3438, 1.0, 0.3125, 1.0, 0.3125, 0.5, 0.3125, 0.5, 0.3125, 1.0, 0.2812, 1.0, 0.2812, 0.5, 0.2812, 0.5, 0.2812, 1.0, 0.25, 1.0, 0.25, 0.5, 0.25, 0.5, 0.25, 1.0, 0.2188, 1.0, 0.2188, 0.5, 0.2188, 0.5, 0.2188, 1.0, 0.1875, 1.0, 0.1875, 0.5, 0.1875, 0.5, 0.1875, 1.0, 0.1562, 1.0, 0.1562, 0.5, 0.1562, 0.5, 0.1562, 1.0, 0.125, 1.0, 0.125, 0.5, 0.125, 0.5, 0.125, 1.0, 0.09375, 1.0, 0.09375, 0.5, 0.09375, 0.5, 0.09375, 1.0, 0.0625, 1.0, 0.0625, 0.5, 0.2968, 0.4854, 0.25, 0.49, 0.2032, 0.4854, 0.1582, 0.4717, 0.1167, 0.4496, 0.08029, 0.4197, 0.05045, 0.3833, 0.02827, 0.3418, 0.01461, 0.2968, 0.01, 0.25, 0.01461, 0.2032, 0.02827, 0.1582, 0.05045, 0.1167, 0.08029, 0.08029, 0.1167, 0.05045, 0.1582, 0.02827, 0.2032, 0.01461, 0.25, 0.01, 0.2968, 0.01461, 0.3418, 0.02827, 0.3833, 0.05045, 0.4197, 0.08029, 0.4496, 0.1167, 0.4717, 0.1582, 0.4854, 0.2032, 0.49, 0.25, 0.4854, 0.2968, 0.4717, 0.3418, 0.4496, 0.3833, 0.4197, 0.4197, 0.3833, 0.4496, 0.3418, 0.4717, 0.0625, 0.5, 0.0625, 1.0, 0.03125, 1.0, 0.03125, 0.5, 0.03125, 0.5, 0.03125, 1.0, 0.0, 1.0, 0.0, 0.5, 0.75, 0.49, 0.7968, 0.4854, 0.8418, 0.4717, 0.8833, 0.4496, 0.9197, 0.4197, 0.9496, 0.3833, 0.9717, 0.3418, 0.9854, 0.2968, 0.99, 0.25, 0.9854, 0.2032, 0.9717, 0.1582, 0.9496, 0.1167, 0.9197, 0.08029, 0.8833, 0.05045, 0.8418, 0.02827, 0.7968, 0.01461, 0.75, 0.01, 0.7032, 0.01461, 0.6582, 0.02827, 0.6167, 0.05045, 0.5803, 0.08029, 0.5504, 0.1167, 0.5283, 0.1582, 0.5146, 0.2032, 0.51, 0.25, 0.5146, 0.2968, 0.5283, 0.3418, 0.5504, 0.3833, 0.5803, 0.4197, 0.6167, 0.4496, 0.6582, 0.4717, 0.7032, 0.4854])
me_cylinder_005.materials.append(mat_material_007)
me_cylinder_005.use_remesh_fix_poles = True
me_cylinder_005.use_remesh_preserve_attributes = False
me_cylinder_005.update()

# ---- objects
ob_cube = bpy.data.objects.new('Cube', me_cube)
ob_cylinder = bpy.data.objects.new('Cylinder', me_cylinder)
ob_cylinder_001 = bpy.data.objects.new('Cylinder.001', me_cylinder_001)
ob_cylinder_002 = bpy.data.objects.new('Cylinder.002', me_cylinder_002)
ob_cylinder_003 = bpy.data.objects.new('Cylinder.003', me_cylinder_003)
ob_cylinder_004 = bpy.data.objects.new('Cylinder.004', me_cylinder_004)
ob_cylinder_005 = bpy.data.objects.new('Cylinder.005', me_cylinder_005)

# ---- transforms, parenting, visibility, modifiers, constraints
ob_cube.location = (-0.00319, -0.245, 0.2935)
ob_cube.scale = (0.3155, 0.3155, 0.3155)
ob_cube.lock_rotations_4d = False
ob_cube.empty_display_type = 'ARROWS'
ob_cube.lineart.crease_threshold = 0.0
ob_cylinder.location = (-0.003404, -0.01766, 0.0)
ob_cylinder.rotation_euler = (-0.0, 1.571, 0.0)
ob_cylinder_001.location = (-0.003404, -0.3798, 0.0)
ob_cylinder_001.rotation_euler = (-0.0, 1.571, 0.0)
ob_cylinder_002.location = (-0.003404, -0.4742, 0.0)
ob_cylinder_002.rotation_euler = (-0.0, 1.571, 0.0)
ob_cylinder_003.location = (-0.003404, -0.1053, 0.0)
ob_cylinder_003.rotation_euler = (-0.0, 1.571, 0.0)
ob_cylinder_004.location = (-0.003404, -0.1982, 0.0)
ob_cylinder_004.rotation_euler = (-0.0, 1.571, 0.0)
ob_cylinder_005.location = (-0.003404, -0.2922, 0.0)
ob_cylinder_005.rotation_euler = (-0.0, 1.571, 0.0)

# ---- collection membership
col_collection.objects.link(ob_cube)
col_collection.objects.link(ob_cylinder)
col_collection.objects.link(ob_cylinder_001)
col_collection.objects.link(ob_cylinder_002)
col_collection.objects.link(ob_cylinder_003)
col_collection.objects.link(ob_cylinder_004)
col_collection.objects.link(ob_cylinder_005)

# ---- scene / render settings (as saved in the file)
scene.frame_start = 1; scene.frame_end = 250; scene.frame_set(1)
scene.render.engine = 'BLENDER_EEVEE_NEXT'
scene.cycles.sampling_pattern = 'TABULATED_SOBOL'
scene.cycles.use_light_tree = False
scene.view_settings.view_transform = 'Filmic'
bpy.context.view_layer.update()

# ---- added for rendering (the .blend has no active camera): camera
cam_auto = bpy.data.cameras.new('AutoCamera')
cam_auto.lens = 50.0
cam_auto.sensor_width = 36.0
cam_auto.clip_end = 1000.0
ob_auto_camera = bpy.data.objects.new('AutoCamera', cam_auto)
scene.collection.objects.link(ob_auto_camera)
ob_auto_camera.location = (0.824676, -1.23828, 0.669274)
ob_auto_camera.rotation_euler = (1.09748, -7.21219e-08, 0.694738)
scene.camera = ob_auto_camera
bpy.context.view_layer.update()

